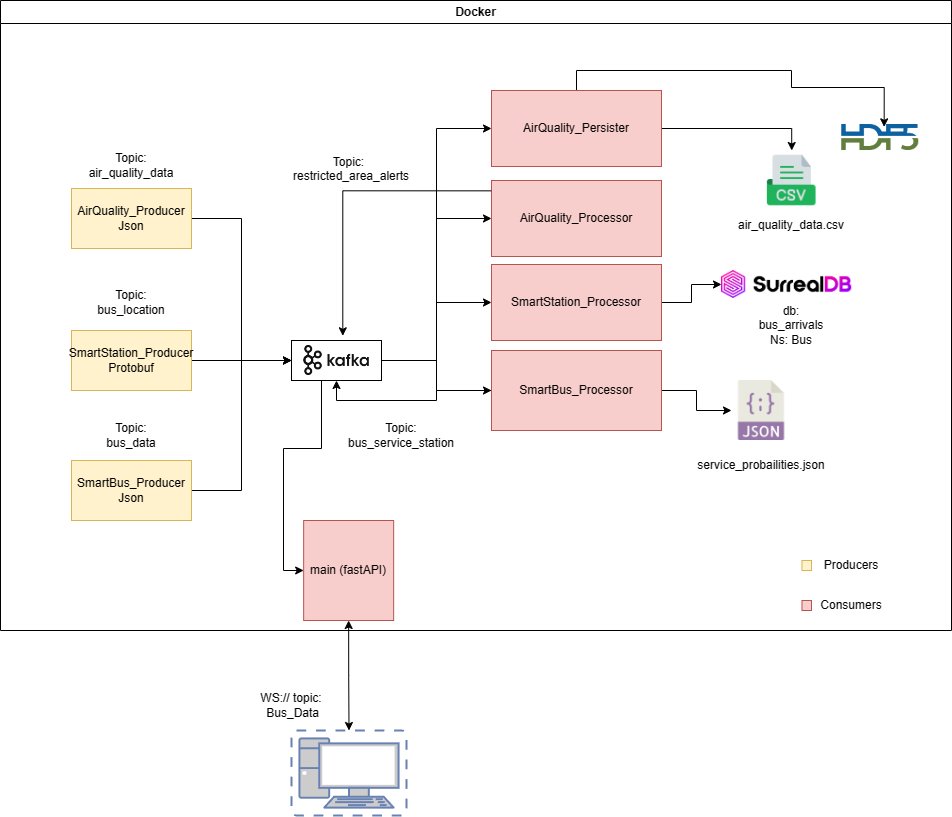

The diagram above was exported from draw.io. Its source (the exported page's mxGraphModel, read from the mxfile embedded in the PNG):
<mxGraphModel dx="2022" dy="1928" grid="0" gridSize="1" guides="1" tooltips="1" connect="1" arrows="1" fold="1" page="1" pageScale="1" pageWidth="1169" pageHeight="827" math="0" shadow="0">
  <root>
    <mxCell id="0" />
    <mxCell id="1" parent="0" />
    <mxCell id="_PRVXA_lVsIioSmHnEMH-10" style="edgeStyle=orthogonalEdgeStyle;rounded=0;orthogonalLoop=1;jettySize=auto;html=1;entryX=0;entryY=0.5;entryDx=0;entryDy=0;" parent="1" source="_PRVXA_lVsIioSmHnEMH-7" target="_PRVXA_lVsIioSmHnEMH-28" edge="1">
      <mxGeometry relative="1" as="geometry">
        <mxPoint x="540" y="320.03703703703695" as="targetPoint" />
      </mxGeometry>
    </mxCell>
    <mxCell id="_PRVXA_lVsIioSmHnEMH-7" value="SmartStation_Producer&lt;br&gt;Protobuf" style="rounded=0;whiteSpace=wrap;html=1;fillColor=#fff2cc;strokeColor=#d6b656;" parent="1" vertex="1">
      <mxGeometry x="320" y="300" width="120" height="60" as="geometry" />
    </mxCell>
    <mxCell id="_PRVXA_lVsIioSmHnEMH-11" style="edgeStyle=orthogonalEdgeStyle;rounded=0;orthogonalLoop=1;jettySize=auto;html=1;exitX=1;exitY=0.5;exitDx=0;exitDy=0;entryX=0;entryY=0.5;entryDx=0;entryDy=0;" parent="1" source="_PRVXA_lVsIioSmHnEMH-8" target="_PRVXA_lVsIioSmHnEMH-28" edge="1">
      <mxGeometry relative="1" as="geometry">
        <mxPoint x="540" y="320.03703703703695" as="targetPoint" />
      </mxGeometry>
    </mxCell>
    <mxCell id="_PRVXA_lVsIioSmHnEMH-8" value="SmartBus_Producer&lt;div&gt;Json&lt;/div&gt;" style="rounded=0;whiteSpace=wrap;html=1;fillColor=#fff2cc;strokeColor=#d6b656;" parent="1" vertex="1">
      <mxGeometry x="320" y="430" width="120" height="60" as="geometry" />
    </mxCell>
    <mxCell id="_PRVXA_lVsIioSmHnEMH-18" style="edgeStyle=orthogonalEdgeStyle;rounded=0;orthogonalLoop=1;jettySize=auto;html=1;" parent="1" source="_PRVXA_lVsIioSmHnEMH-12" target="_PRVXA_lVsIioSmHnEMH-19" edge="1">
      <mxGeometry relative="1" as="geometry">
        <mxPoint x="929.9999999999998" y="235" as="targetPoint" />
      </mxGeometry>
    </mxCell>
    <mxCell id="_PRVXA_lVsIioSmHnEMH-12" value="SmartStation_Processor" style="rounded=0;whiteSpace=wrap;html=1;fillColor=#f8cecc;strokeColor=#b85450;" parent="1" vertex="1">
      <mxGeometry x="740" y="234" width="170" height="76" as="geometry" />
    </mxCell>
    <mxCell id="_PRVXA_lVsIioSmHnEMH-26" style="edgeStyle=orthogonalEdgeStyle;rounded=0;orthogonalLoop=1;jettySize=auto;html=1;" parent="1" source="_PRVXA_lVsIioSmHnEMH-15" target="_PRVXA_lVsIioSmHnEMH-25" edge="1">
      <mxGeometry relative="1" as="geometry" />
    </mxCell>
    <mxCell id="_PRVXA_lVsIioSmHnEMH-49" style="edgeStyle=orthogonalEdgeStyle;rounded=0;orthogonalLoop=1;jettySize=auto;html=1;entryX=0.5;entryY=1;entryDx=0;entryDy=0;" parent="1" source="_PRVXA_lVsIioSmHnEMH-15" target="_PRVXA_lVsIioSmHnEMH-28" edge="1">
      <mxGeometry relative="1" as="geometry" />
    </mxCell>
    <mxCell id="_PRVXA_lVsIioSmHnEMH-15" value="SmartBus_Processor" style="rounded=0;whiteSpace=wrap;html=1;fillColor=#f8cecc;strokeColor=#b85450;" parent="1" vertex="1">
      <mxGeometry x="740" y="320" width="170" height="80" as="geometry" />
    </mxCell>
    <mxCell id="_PRVXA_lVsIioSmHnEMH-19" value="" style="shape=image;verticalLabelPosition=bottom;labelBackgroundColor=default;verticalAlign=top;aspect=fixed;imageAspect=0;image=https://surrealdb.com/static/img/assets/logo/dark-235e26d6ed5071abb0ede45c3f70989e.png;" parent="1" vertex="1">
      <mxGeometry x="970" y="240" width="130.23" height="28" as="geometry" />
    </mxCell>
    <mxCell id="_PRVXA_lVsIioSmHnEMH-25" value="" style="shape=image;verticalLabelPosition=bottom;labelBackgroundColor=default;verticalAlign=top;aspect=fixed;imageAspect=0;image=https://cdn-icons-png.flaticon.com/512/136/136525.png;" parent="1" vertex="1">
      <mxGeometry x="980" y="350" width="60" height="60" as="geometry" />
    </mxCell>
    <mxCell id="_PRVXA_lVsIioSmHnEMH-36" style="edgeStyle=orthogonalEdgeStyle;rounded=0;orthogonalLoop=1;jettySize=auto;html=1;" parent="1" source="_PRVXA_lVsIioSmHnEMH-28" target="_PRVXA_lVsIioSmHnEMH-15" edge="1">
      <mxGeometry relative="1" as="geometry">
        <Array as="points">
          <mxPoint x="685" y="330" />
          <mxPoint x="685" y="360" />
        </Array>
      </mxGeometry>
    </mxCell>
    <mxCell id="_PRVXA_lVsIioSmHnEMH-46" style="edgeStyle=orthogonalEdgeStyle;rounded=0;orthogonalLoop=1;jettySize=auto;html=1;exitX=1;exitY=0.5;exitDx=0;exitDy=0;entryX=0;entryY=0.5;entryDx=0;entryDy=0;" parent="1" source="_PRVXA_lVsIioSmHnEMH-28" target="_PRVXA_lVsIioSmHnEMH-40" edge="1">
      <mxGeometry relative="1" as="geometry">
        <Array as="points">
          <mxPoint x="685" y="330" />
          <mxPoint x="685" y="188" />
        </Array>
      </mxGeometry>
    </mxCell>
    <mxCell id="_PRVXA_lVsIioSmHnEMH-47" style="edgeStyle=orthogonalEdgeStyle;rounded=0;orthogonalLoop=1;jettySize=auto;html=1;exitX=1;exitY=0.5;exitDx=0;exitDy=0;" parent="1" source="_PRVXA_lVsIioSmHnEMH-28" target="_PRVXA_lVsIioSmHnEMH-12" edge="1">
      <mxGeometry relative="1" as="geometry" />
    </mxCell>
    <mxCell id="_PRVXA_lVsIioSmHnEMH-50" style="edgeStyle=orthogonalEdgeStyle;rounded=0;orthogonalLoop=1;jettySize=auto;html=1;entryX=0;entryY=0.5;entryDx=0;entryDy=0;" parent="1" source="_PRVXA_lVsIioSmHnEMH-28" target="_PRVXA_lVsIioSmHnEMH-39" edge="1">
      <mxGeometry relative="1" as="geometry" />
    </mxCell>
    <mxCell id="_PRVXA_lVsIioSmHnEMH-28" value="" style="rounded=0;whiteSpace=wrap;html=1;" parent="1" vertex="1">
      <mxGeometry x="540" y="310" width="90" height="40" as="geometry" />
    </mxCell>
    <mxCell id="v5B7jEwjZiLVG4iqKX1J-3" style="edgeStyle=orthogonalEdgeStyle;rounded=0;orthogonalLoop=1;jettySize=auto;html=1;entryX=0;entryY=0.5;entryDx=0;entryDy=0;exitX=0.25;exitY=1;exitDx=0;exitDy=0;" edge="1" parent="1" source="_PRVXA_lVsIioSmHnEMH-28" target="v5B7jEwjZiLVG4iqKX1J-2">
      <mxGeometry relative="1" as="geometry">
        <Array as="points">
          <mxPoint x="570" y="350" />
          <mxPoint x="570" y="418" />
          <mxPoint x="532" y="418" />
          <mxPoint x="532" y="540" />
        </Array>
      </mxGeometry>
    </mxCell>
    <mxCell id="_PRVXA_lVsIioSmHnEMH-27" value="" style="shape=image;verticalLabelPosition=bottom;labelBackgroundColor=default;verticalAlign=top;aspect=fixed;imageAspect=0;image=https://static-00.iconduck.com/assets.00/kafka-icon-2048x935-cvu4503l.png;" parent="1" vertex="1">
      <mxGeometry x="552.15" y="315" width="65.69" height="30" as="geometry" />
    </mxCell>
    <mxCell id="_PRVXA_lVsIioSmHnEMH-41" style="edgeStyle=orthogonalEdgeStyle;rounded=0;orthogonalLoop=1;jettySize=auto;html=1;exitX=1;exitY=0.5;exitDx=0;exitDy=0;entryX=0;entryY=0.5;entryDx=0;entryDy=0;" parent="1" source="_PRVXA_lVsIioSmHnEMH-37" target="_PRVXA_lVsIioSmHnEMH-28" edge="1">
      <mxGeometry relative="1" as="geometry" />
    </mxCell>
    <mxCell id="_PRVXA_lVsIioSmHnEMH-37" value="AirQuality_Producer&lt;div&gt;Json&lt;/div&gt;" style="rounded=0;whiteSpace=wrap;html=1;fillColor=#fff2cc;strokeColor=#d6b656;" parent="1" vertex="1">
      <mxGeometry x="320" y="158" width="120" height="60" as="geometry" />
    </mxCell>
    <mxCell id="_PRVXA_lVsIioSmHnEMH-44" style="edgeStyle=orthogonalEdgeStyle;rounded=0;orthogonalLoop=1;jettySize=auto;html=1;entryX=0.5;entryY=0;entryDx=0;entryDy=0;" parent="1" source="_PRVXA_lVsIioSmHnEMH-39" target="_PRVXA_lVsIioSmHnEMH-43" edge="1">
      <mxGeometry relative="1" as="geometry" />
    </mxCell>
    <mxCell id="QhoKQWTRBKfMeOPY93Hc-3" style="edgeStyle=orthogonalEdgeStyle;rounded=0;orthogonalLoop=1;jettySize=auto;html=1;entryX=0.551;entryY=0.09;entryDx=0;entryDy=0;entryPerimeter=0;" parent="1" source="_PRVXA_lVsIioSmHnEMH-39" target="QhoKQWTRBKfMeOPY93Hc-1" edge="1">
      <mxGeometry relative="1" as="geometry">
        <mxPoint x="1100.1100000000004" y="57" as="targetPoint" />
        <mxPoint x="919.88" y="40.01999999999998" as="sourcePoint" />
        <Array as="points">
          <mxPoint x="825" y="40" />
          <mxPoint x="1040" y="40" />
          <mxPoint x="1040" y="57" />
          <mxPoint x="1133" y="57" />
        </Array>
      </mxGeometry>
    </mxCell>
    <mxCell id="_PRVXA_lVsIioSmHnEMH-39" value="AirQuality_Persister" style="rounded=0;whiteSpace=wrap;html=1;fillColor=#f8cecc;strokeColor=#b85450;" parent="1" vertex="1">
      <mxGeometry x="740" y="60" width="170" height="76" as="geometry" />
    </mxCell>
    <mxCell id="_PRVXA_lVsIioSmHnEMH-40" value="AirQuality_Processor" style="rounded=0;whiteSpace=wrap;html=1;fillColor=#f8cecc;strokeColor=#b85450;" parent="1" vertex="1">
      <mxGeometry x="740" y="150" width="170" height="76" as="geometry" />
    </mxCell>
    <mxCell id="_PRVXA_lVsIioSmHnEMH-43" value="" style="shape=image;verticalLabelPosition=bottom;labelBackgroundColor=default;verticalAlign=top;aspect=fixed;imageAspect=0;image=https://cdn-icons-png.flaticon.com/512/8242/8242984.png;" parent="1" vertex="1">
      <mxGeometry x="1010.23" y="120" width="60" height="60" as="geometry" />
    </mxCell>
    <mxCell id="_PRVXA_lVsIioSmHnEMH-54" value="Topic: bus_data" style="text;strokeColor=none;align=center;fillColor=none;html=1;verticalAlign=middle;whiteSpace=wrap;rounded=0;" parent="1" vertex="1">
      <mxGeometry x="350" y="390" width="60" height="30" as="geometry" />
    </mxCell>
    <mxCell id="_PRVXA_lVsIioSmHnEMH-55" value="Topic: bus_location" style="text;strokeColor=none;align=center;fillColor=none;html=1;verticalAlign=middle;whiteSpace=wrap;rounded=0;" parent="1" vertex="1">
      <mxGeometry x="350" y="257" width="60" height="30" as="geometry" />
    </mxCell>
    <mxCell id="_PRVXA_lVsIioSmHnEMH-56" value="Topic: air_quality_data" style="text;strokeColor=none;align=center;fillColor=none;html=1;verticalAlign=middle;whiteSpace=wrap;rounded=0;" parent="1" vertex="1">
      <mxGeometry x="350" y="120" width="60" height="30" as="geometry" />
    </mxCell>
    <mxCell id="_PRVXA_lVsIioSmHnEMH-57" value="Topic: bus_service_station" style="text;strokeColor=none;align=center;fillColor=none;html=1;verticalAlign=middle;whiteSpace=wrap;rounded=0;" parent="1" vertex="1">
      <mxGeometry x="620" y="390" width="60" height="30" as="geometry" />
    </mxCell>
    <mxCell id="_PRVXA_lVsIioSmHnEMH-58" value="air_quality_data.csv" style="text;strokeColor=none;align=center;fillColor=none;html=1;verticalAlign=middle;whiteSpace=wrap;rounded=0;" parent="1" vertex="1">
      <mxGeometry x="1010.23" y="180" width="60" height="30" as="geometry" />
    </mxCell>
    <mxCell id="_PRVXA_lVsIioSmHnEMH-59" value="service_probailities.json" style="text;strokeColor=none;align=center;fillColor=none;html=1;verticalAlign=middle;whiteSpace=wrap;rounded=0;" parent="1" vertex="1">
      <mxGeometry x="980" y="420" width="60" height="30" as="geometry" />
    </mxCell>
    <mxCell id="_PRVXA_lVsIioSmHnEMH-60" value="db: bus_arrivals&lt;div&gt;Ns: Bus&lt;/div&gt;" style="text;strokeColor=none;align=center;fillColor=none;html=1;verticalAlign=middle;whiteSpace=wrap;rounded=0;" parent="1" vertex="1">
      <mxGeometry x="1010.23" y="280" width="60" height="30" as="geometry" />
    </mxCell>
    <mxCell id="QhoKQWTRBKfMeOPY93Hc-1" value="" style="shape=image;verticalLabelPosition=bottom;labelBackgroundColor=default;verticalAlign=top;aspect=fixed;imageAspect=0;image=https://upload.wikimedia.org/wikipedia/commons/2/2b/HDF5_software.png;" parent="1" vertex="1">
      <mxGeometry x="1090.23" y="94" width="77.04" height="26" as="geometry" />
    </mxCell>
    <mxCell id="QhoKQWTRBKfMeOPY93Hc-4" value="" style="rounded=0;whiteSpace=wrap;html=1;fillColor=#fff2cc;strokeColor=#d6b656;" parent="1" vertex="1">
      <mxGeometry x="1050.46" y="530" width="9.54" height="10" as="geometry" />
    </mxCell>
    <mxCell id="QhoKQWTRBKfMeOPY93Hc-5" value="Producers" style="text;strokeColor=none;align=center;fillColor=none;html=1;verticalAlign=middle;whiteSpace=wrap;rounded=0;" parent="1" vertex="1">
      <mxGeometry x="1070.23" y="520" width="60" height="30" as="geometry" />
    </mxCell>
    <mxCell id="QhoKQWTRBKfMeOPY93Hc-6" value="" style="rounded=0;whiteSpace=wrap;html=1;fillColor=#f8cecc;strokeColor=#b85450;" parent="1" vertex="1">
      <mxGeometry x="1050.46" y="570" width="9.54" height="10" as="geometry" />
    </mxCell>
    <mxCell id="QhoKQWTRBKfMeOPY93Hc-9" value="Consumers" style="text;strokeColor=none;align=center;fillColor=none;html=1;verticalAlign=middle;whiteSpace=wrap;rounded=0;" parent="1" vertex="1">
      <mxGeometry x="1070.23" y="560" width="60" height="30" as="geometry" />
    </mxCell>
    <mxCell id="QhoKQWTRBKfMeOPY93Hc-10" style="edgeStyle=orthogonalEdgeStyle;rounded=0;orthogonalLoop=1;jettySize=auto;html=1;entryX=0.57;entryY=-0.117;entryDx=0;entryDy=0;entryPerimeter=0;exitX=-0.002;exitY=0.136;exitDx=0;exitDy=0;exitPerimeter=0;" parent="1" source="_PRVXA_lVsIioSmHnEMH-40" target="_PRVXA_lVsIioSmHnEMH-28" edge="1">
      <mxGeometry relative="1" as="geometry">
        <mxPoint x="740" y="193" as="sourcePoint" />
        <mxPoint x="585" y="300" as="targetPoint" />
      </mxGeometry>
    </mxCell>
    <mxCell id="QhoKQWTRBKfMeOPY93Hc-11" value="            Topic:&#10;restricted_area_alerts" style="text;whiteSpace=wrap;" parent="1" vertex="1">
      <mxGeometry x="540" y="118" width="150" height="40" as="geometry" />
    </mxCell>
    <mxCell id="v5B7jEwjZiLVG4iqKX1J-9" style="edgeStyle=orthogonalEdgeStyle;rounded=0;orthogonalLoop=1;jettySize=auto;html=1;exitX=0.5;exitY=1;exitDx=0;exitDy=0;startArrow=classic;startFill=1;" edge="1" parent="1" source="v5B7jEwjZiLVG4iqKX1J-2" target="v5B7jEwjZiLVG4iqKX1J-6">
      <mxGeometry relative="1" as="geometry" />
    </mxCell>
    <mxCell id="v5B7jEwjZiLVG4iqKX1J-2" value="main (fastAPI)" style="rounded=0;whiteSpace=wrap;html=1;fillColor=#f8cecc;strokeColor=#b85450;" vertex="1" parent="1">
      <mxGeometry x="552.15" y="490" width="90" height="100" as="geometry" />
    </mxCell>
    <mxCell id="v5B7jEwjZiLVG4iqKX1J-4" value="Docker" style="swimlane;whiteSpace=wrap;html=1;" vertex="1" parent="1">
      <mxGeometry x="249" y="-30" width="951" height="630" as="geometry" />
    </mxCell>
    <mxCell id="v5B7jEwjZiLVG4iqKX1J-6" value="" style="fontColor=#0066CC;verticalAlign=top;verticalLabelPosition=bottom;labelPosition=center;align=center;html=1;outlineConnect=0;fillColor=#CCCCCC;strokeColor=#6881B3;gradientColor=none;gradientDirection=north;strokeWidth=2;shape=mxgraph.networks.virtual_pc;" vertex="1" parent="1">
      <mxGeometry x="540" y="700" width="115" height="85" as="geometry" />
    </mxCell>
    <mxCell id="v5B7jEwjZiLVG4iqKX1J-10" value="WS:// topic:&lt;div&gt;&amp;nbsp;Bus_Data&lt;/div&gt;" style="text;strokeColor=none;align=center;fillColor=none;html=1;verticalAlign=middle;whiteSpace=wrap;rounded=0;" vertex="1" parent="1">
      <mxGeometry x="480" y="660" width="120" height="30" as="geometry" />
    </mxCell>
  </root>
</mxGraphModel>